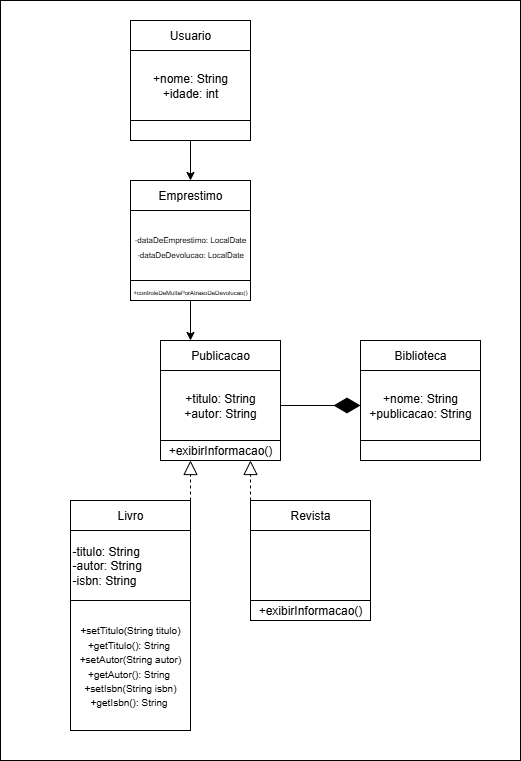

The diagram above was exported from draw.io. Its source (the exported page's mxGraphModel, read from the mxfile embedded in the PNG):
<mxGraphModel dx="2024" dy="2317" grid="1" gridSize="10" guides="1" tooltips="1" connect="1" arrows="1" fold="1" page="1" pageScale="1" pageWidth="827" pageHeight="1169" math="0" shadow="0">
  <root>
    <mxCell id="0" />
    <mxCell id="1" parent="0" />
    <mxCell id="QBXeod9yTVqfrygGI1yy-1" value="" style="rounded=0;whiteSpace=wrap;html=1;" vertex="1" parent="1">
      <mxGeometry x="280" y="-20" width="520" height="760" as="geometry" />
    </mxCell>
    <mxCell id="1uuHPjt_Pnw_KstDfJXk-10" value="" style="rounded=0;whiteSpace=wrap;html=1;" parent="1" vertex="1">
      <mxGeometry x="350" y="480" width="120" height="230" as="geometry" />
    </mxCell>
    <mxCell id="1uuHPjt_Pnw_KstDfJXk-11" value="" style="endArrow=none;html=1;rounded=0;" parent="1" edge="1">
      <mxGeometry width="50" height="50" relative="1" as="geometry">
        <mxPoint x="350" y="510" as="sourcePoint" />
        <mxPoint x="470" y="510" as="targetPoint" />
      </mxGeometry>
    </mxCell>
    <mxCell id="1uuHPjt_Pnw_KstDfJXk-12" value="" style="endArrow=none;html=1;rounded=0;" parent="1" edge="1">
      <mxGeometry width="50" height="50" relative="1" as="geometry">
        <mxPoint x="350" y="580" as="sourcePoint" />
        <mxPoint x="470" y="580" as="targetPoint" />
      </mxGeometry>
    </mxCell>
    <mxCell id="1uuHPjt_Pnw_KstDfJXk-13" value="Livro" style="text;html=1;align=center;verticalAlign=middle;whiteSpace=wrap;rounded=0;" parent="1" vertex="1">
      <mxGeometry x="355" y="480" width="110" height="30" as="geometry" />
    </mxCell>
    <mxCell id="1uuHPjt_Pnw_KstDfJXk-14" value="-titulo: String&lt;div&gt;-autor: String&lt;/div&gt;&lt;div&gt;-isbn: String&lt;/div&gt;" style="text;html=1;align=left;verticalAlign=middle;whiteSpace=wrap;rounded=0;" parent="1" vertex="1">
      <mxGeometry x="350" y="510" width="120" height="70" as="geometry" />
    </mxCell>
    <mxCell id="1uuHPjt_Pnw_KstDfJXk-20" value="&lt;font style=&quot;font-size: 10px;&quot;&gt;+setTitulo(String titulo)&lt;/font&gt;&lt;div&gt;&lt;span style=&quot;font-size: 10px;&quot;&gt;+getTitulo(): String&amp;nbsp;&lt;/span&gt;&lt;/div&gt;&lt;div&gt;&lt;font style=&quot;font-size: 10px;&quot;&gt;+setAutor(String autor)&lt;/font&gt;&lt;div&gt;&lt;span style=&quot;font-size: 10px;&quot;&gt;+getAutor(): String&amp;nbsp;&lt;/span&gt;&lt;/div&gt;&lt;/div&gt;&lt;div&gt;&lt;font style=&quot;font-size: 10px;&quot;&gt;+setIsbn(String isbn)&lt;/font&gt;&lt;div&gt;&lt;span style=&quot;font-size: 10px;&quot;&gt;+getIsbn(): String&amp;nbsp;&lt;/span&gt;&lt;/div&gt;&lt;/div&gt;" style="text;html=1;align=center;verticalAlign=middle;whiteSpace=wrap;rounded=0;" parent="1" vertex="1">
      <mxGeometry x="350" y="580" width="120" height="130" as="geometry" />
    </mxCell>
    <mxCell id="1uuHPjt_Pnw_KstDfJXk-26" value="" style="rounded=0;whiteSpace=wrap;html=1;" parent="1" vertex="1">
      <mxGeometry x="410" y="160" width="120" height="120" as="geometry" />
    </mxCell>
    <mxCell id="1uuHPjt_Pnw_KstDfJXk-27" value="" style="endArrow=none;html=1;rounded=0;" parent="1" edge="1">
      <mxGeometry width="50" height="50" relative="1" as="geometry">
        <mxPoint x="410" y="190" as="sourcePoint" />
        <mxPoint x="530" y="190" as="targetPoint" />
      </mxGeometry>
    </mxCell>
    <mxCell id="1uuHPjt_Pnw_KstDfJXk-28" value="" style="endArrow=none;html=1;rounded=0;" parent="1" edge="1">
      <mxGeometry width="50" height="50" relative="1" as="geometry">
        <mxPoint x="410" y="260" as="sourcePoint" />
        <mxPoint x="530" y="260" as="targetPoint" />
      </mxGeometry>
    </mxCell>
    <mxCell id="1uuHPjt_Pnw_KstDfJXk-29" value="Emprestimo" style="text;html=1;align=center;verticalAlign=middle;whiteSpace=wrap;rounded=0;" parent="1" vertex="1">
      <mxGeometry x="410" y="160" width="120" height="30" as="geometry" />
    </mxCell>
    <mxCell id="1uuHPjt_Pnw_KstDfJXk-31" value="&lt;font style=&quot;font-size: 8px;&quot;&gt;-dataDeEmprestimo: LocalDate&lt;/font&gt;&lt;div&gt;&lt;font style=&quot;font-size: 8px;&quot;&gt;-dataDeDevolucao: LocalDate&lt;/font&gt;&lt;/div&gt;" style="text;html=1;align=center;verticalAlign=middle;whiteSpace=wrap;rounded=0;" parent="1" vertex="1">
      <mxGeometry x="410" y="190" width="120" height="70" as="geometry" />
    </mxCell>
    <mxCell id="1uuHPjt_Pnw_KstDfJXk-32" value="&lt;font style=&quot;font-size: 6px;&quot;&gt;+controleDeMultaPorAtrasoDeDevolucao()&lt;/font&gt;" style="text;html=1;align=center;verticalAlign=middle;whiteSpace=wrap;rounded=0;" parent="1" vertex="1">
      <mxGeometry x="410" y="260" width="120" height="20" as="geometry" />
    </mxCell>
    <mxCell id="1uuHPjt_Pnw_KstDfJXk-33" value="" style="rounded=0;whiteSpace=wrap;html=1;" parent="1" vertex="1">
      <mxGeometry x="440" y="320" width="120" height="120" as="geometry" />
    </mxCell>
    <mxCell id="1uuHPjt_Pnw_KstDfJXk-34" value="" style="endArrow=none;html=1;rounded=0;" parent="1" edge="1">
      <mxGeometry width="50" height="50" relative="1" as="geometry">
        <mxPoint x="440" y="350" as="sourcePoint" />
        <mxPoint x="560" y="350" as="targetPoint" />
      </mxGeometry>
    </mxCell>
    <mxCell id="1uuHPjt_Pnw_KstDfJXk-35" value="" style="endArrow=none;html=1;rounded=0;" parent="1" edge="1">
      <mxGeometry width="50" height="50" relative="1" as="geometry">
        <mxPoint x="440" y="420" as="sourcePoint" />
        <mxPoint x="560" y="420" as="targetPoint" />
      </mxGeometry>
    </mxCell>
    <mxCell id="1uuHPjt_Pnw_KstDfJXk-36" value="Publicacao" style="text;html=1;align=center;verticalAlign=middle;whiteSpace=wrap;rounded=0;" parent="1" vertex="1">
      <mxGeometry x="440" y="320" width="120" height="30" as="geometry" />
    </mxCell>
    <mxCell id="1uuHPjt_Pnw_KstDfJXk-37" value="" style="endArrow=classic;html=1;rounded=0;exitX=0.5;exitY=1;exitDx=0;exitDy=0;entryX=0.25;entryY=0;entryDx=0;entryDy=0;" parent="1" source="1uuHPjt_Pnw_KstDfJXk-32" target="1uuHPjt_Pnw_KstDfJXk-36" edge="1">
      <mxGeometry width="50" height="50" relative="1" as="geometry">
        <mxPoint x="220" y="400" as="sourcePoint" />
        <mxPoint x="270" y="350" as="targetPoint" />
      </mxGeometry>
    </mxCell>
    <mxCell id="1uuHPjt_Pnw_KstDfJXk-38" value="+titulo: String&lt;div&gt;+autor: String&lt;/div&gt;" style="text;html=1;align=center;verticalAlign=middle;whiteSpace=wrap;rounded=0;" parent="1" vertex="1">
      <mxGeometry x="440" y="350" width="120" height="70" as="geometry" />
    </mxCell>
    <mxCell id="1uuHPjt_Pnw_KstDfJXk-39" value="+exibirInformacao()" style="text;html=1;align=center;verticalAlign=middle;whiteSpace=wrap;rounded=0;" parent="1" vertex="1">
      <mxGeometry x="440" y="420" width="120" height="20" as="geometry" />
    </mxCell>
    <mxCell id="1uuHPjt_Pnw_KstDfJXk-40" value="" style="rounded=0;whiteSpace=wrap;html=1;" parent="1" vertex="1">
      <mxGeometry x="410" width="120" height="120" as="geometry" />
    </mxCell>
    <mxCell id="1uuHPjt_Pnw_KstDfJXk-41" value="" style="endArrow=none;html=1;rounded=0;" parent="1" edge="1">
      <mxGeometry width="50" height="50" relative="1" as="geometry">
        <mxPoint x="410" y="30" as="sourcePoint" />
        <mxPoint x="530" y="30" as="targetPoint" />
      </mxGeometry>
    </mxCell>
    <mxCell id="1uuHPjt_Pnw_KstDfJXk-42" value="" style="endArrow=none;html=1;rounded=0;" parent="1" edge="1">
      <mxGeometry width="50" height="50" relative="1" as="geometry">
        <mxPoint x="410" y="100" as="sourcePoint" />
        <mxPoint x="530" y="100" as="targetPoint" />
      </mxGeometry>
    </mxCell>
    <mxCell id="1uuHPjt_Pnw_KstDfJXk-43" value="Usuario" style="text;html=1;align=center;verticalAlign=middle;whiteSpace=wrap;rounded=0;" parent="1" vertex="1">
      <mxGeometry x="410" width="120" height="30" as="geometry" />
    </mxCell>
    <mxCell id="1uuHPjt_Pnw_KstDfJXk-44" value="+nome: String&lt;div&gt;+idade: int&lt;/div&gt;" style="text;html=1;align=center;verticalAlign=middle;whiteSpace=wrap;rounded=0;" parent="1" vertex="1">
      <mxGeometry x="410" y="30" width="120" height="70" as="geometry" />
    </mxCell>
    <mxCell id="1uuHPjt_Pnw_KstDfJXk-46" value="" style="rounded=0;whiteSpace=wrap;html=1;" parent="1" vertex="1">
      <mxGeometry x="530" y="480" width="120" height="120" as="geometry" />
    </mxCell>
    <mxCell id="1uuHPjt_Pnw_KstDfJXk-47" value="" style="endArrow=none;html=1;rounded=0;" parent="1" edge="1">
      <mxGeometry width="50" height="50" relative="1" as="geometry">
        <mxPoint x="530" y="510" as="sourcePoint" />
        <mxPoint x="650" y="510" as="targetPoint" />
      </mxGeometry>
    </mxCell>
    <mxCell id="1uuHPjt_Pnw_KstDfJXk-48" value="" style="endArrow=none;html=1;rounded=0;" parent="1" edge="1">
      <mxGeometry width="50" height="50" relative="1" as="geometry">
        <mxPoint x="530" y="580" as="sourcePoint" />
        <mxPoint x="650" y="580" as="targetPoint" />
      </mxGeometry>
    </mxCell>
    <mxCell id="1uuHPjt_Pnw_KstDfJXk-49" value="Revista" style="text;html=1;align=center;verticalAlign=middle;whiteSpace=wrap;rounded=0;" parent="1" vertex="1">
      <mxGeometry x="530" y="480" width="120" height="30" as="geometry" />
    </mxCell>
    <mxCell id="1uuHPjt_Pnw_KstDfJXk-51" value="+exibirInformacao()" style="text;html=1;align=center;verticalAlign=middle;whiteSpace=wrap;rounded=0;" parent="1" vertex="1">
      <mxGeometry x="530" y="580" width="120" height="20" as="geometry" />
    </mxCell>
    <mxCell id="1uuHPjt_Pnw_KstDfJXk-54" value="" style="endArrow=classic;html=1;rounded=0;entryX=0.5;entryY=0;entryDx=0;entryDy=0;exitX=0.5;exitY=1;exitDx=0;exitDy=0;" parent="1" source="1uuHPjt_Pnw_KstDfJXk-40" target="1uuHPjt_Pnw_KstDfJXk-29" edge="1">
      <mxGeometry width="50" height="50" relative="1" as="geometry">
        <mxPoint x="470" y="130" as="sourcePoint" />
        <mxPoint x="350" y="60" as="targetPoint" />
      </mxGeometry>
    </mxCell>
    <mxCell id="1uuHPjt_Pnw_KstDfJXk-59" value="" style="endArrow=block;dashed=1;endFill=0;endSize=12;html=1;rounded=0;exitX=0;exitY=0;exitDx=0;exitDy=0;entryX=0.75;entryY=1;entryDx=0;entryDy=0;" parent="1" source="1uuHPjt_Pnw_KstDfJXk-49" target="1uuHPjt_Pnw_KstDfJXk-39" edge="1">
      <mxGeometry width="160" relative="1" as="geometry">
        <mxPoint x="420" y="560" as="sourcePoint" />
        <mxPoint x="640" y="500" as="targetPoint" />
      </mxGeometry>
    </mxCell>
    <mxCell id="1uuHPjt_Pnw_KstDfJXk-60" value="" style="endArrow=block;dashed=1;endFill=0;endSize=12;html=1;rounded=0;exitX=1;exitY=0;exitDx=0;exitDy=0;entryX=0.25;entryY=1;entryDx=0;entryDy=0;" parent="1" source="1uuHPjt_Pnw_KstDfJXk-10" target="1uuHPjt_Pnw_KstDfJXk-39" edge="1">
      <mxGeometry width="160" relative="1" as="geometry">
        <mxPoint x="460" y="584" as="sourcePoint" />
        <mxPoint x="539" y="490" as="targetPoint" />
      </mxGeometry>
    </mxCell>
    <mxCell id="1uuHPjt_Pnw_KstDfJXk-61" value="" style="rounded=0;whiteSpace=wrap;html=1;" parent="1" vertex="1">
      <mxGeometry x="640" y="320" width="120" height="120" as="geometry" />
    </mxCell>
    <mxCell id="1uuHPjt_Pnw_KstDfJXk-62" value="" style="endArrow=none;html=1;rounded=0;" parent="1" edge="1">
      <mxGeometry width="50" height="50" relative="1" as="geometry">
        <mxPoint x="640" y="350" as="sourcePoint" />
        <mxPoint x="760" y="350" as="targetPoint" />
      </mxGeometry>
    </mxCell>
    <mxCell id="1uuHPjt_Pnw_KstDfJXk-63" value="" style="endArrow=none;html=1;rounded=0;" parent="1" edge="1">
      <mxGeometry width="50" height="50" relative="1" as="geometry">
        <mxPoint x="640" y="420" as="sourcePoint" />
        <mxPoint x="760" y="420" as="targetPoint" />
      </mxGeometry>
    </mxCell>
    <mxCell id="1uuHPjt_Pnw_KstDfJXk-64" value="Biblioteca" style="text;html=1;align=center;verticalAlign=middle;whiteSpace=wrap;rounded=0;" parent="1" vertex="1">
      <mxGeometry x="640" y="320" width="120" height="30" as="geometry" />
    </mxCell>
    <mxCell id="1uuHPjt_Pnw_KstDfJXk-65" value="+nome: String&lt;div&gt;+publicacao: String&lt;/div&gt;" style="text;html=1;align=center;verticalAlign=middle;whiteSpace=wrap;rounded=0;" parent="1" vertex="1">
      <mxGeometry x="640" y="350" width="120" height="70" as="geometry" />
    </mxCell>
    <mxCell id="1uuHPjt_Pnw_KstDfJXk-67" value="" style="endArrow=diamondThin;endFill=1;endSize=24;html=1;rounded=0;exitX=1;exitY=0.5;exitDx=0;exitDy=0;entryX=0;entryY=0.5;entryDx=0;entryDy=0;" parent="1" source="1uuHPjt_Pnw_KstDfJXk-38" target="1uuHPjt_Pnw_KstDfJXk-65" edge="1">
      <mxGeometry width="160" relative="1" as="geometry">
        <mxPoint x="480" y="400" as="sourcePoint" />
        <mxPoint x="640" y="400" as="targetPoint" />
      </mxGeometry>
    </mxCell>
  </root>
</mxGraphModel>